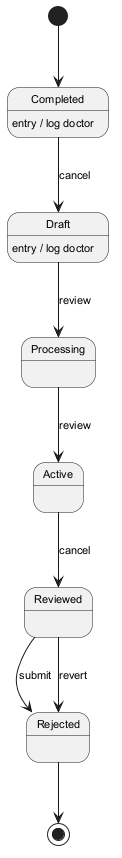

The diagram above was rendered by PlantUML. Its source (embedded in the PNG):
@startuml
skinparam backgroundColor #FFFFFF
skinparam classBackgroundColor #F3E5F5
skinparam classBorderColor #6A1B9A
skinparam defaultFontSize 11
[*] --> Completed
Completed --> Draft : cancel
Completed : entry / log doctor
Draft --> Processing : review
Draft : entry / log doctor
Processing --> Active : review
Active --> Reviewed : cancel
Reviewed --> Rejected : submit
Reviewed --> Rejected : revert
Rejected --> [*]
@enduml